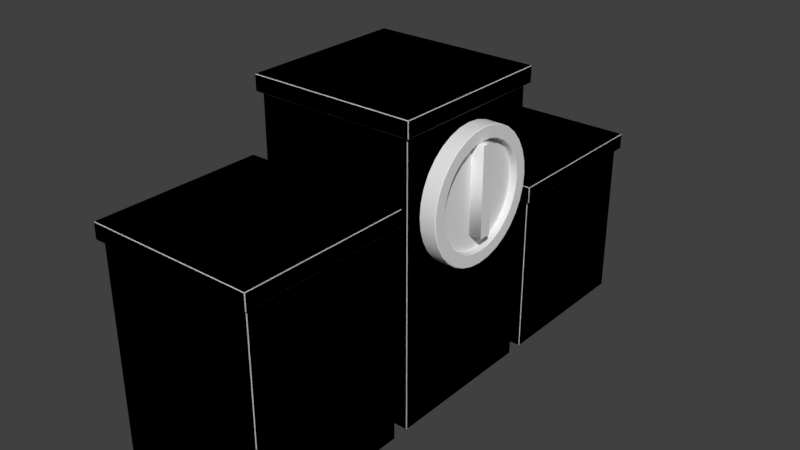 # Source: podium.blend  (saved by Blender 2.78.0; exported with 4.5.12 LTS)
import bpy
from mathutils import Matrix  # noqa: F401  (used for matrix-valued properties, if any)

bpy.ops.wm.read_factory_settings(use_empty=True)
scene = bpy.context.scene
scene.name = 'Scene'

# ---- collections
col_collection_1 = bpy.data.collections.new('Collection 1'); scene.collection.children.link(col_collection_1)

# ---- world
world_world = bpy.data.worlds.new('World'); scene.world = world_world
world_world.color = (0.05088, 0.05088, 0.05088)
world_world.use_sun_shadow = False
world_world.sun_shadow_jitter_overblur = 0.0
world_world.cycles.sampling_method = 'MANUAL'

# ---- meshes
me_cube_004 = bpy.data.meshes.new('Cube.004')
me_cube_004.from_pydata([(1.0, 0.8, 1.55), (1.2, 0.8, 1.55), (1.0, 0.7846, 1.394), (1.2, 0.7846, 1.394), (1.0, 0.7391, 1.244), (1.2, 0.7391, 1.244), (1.0, 0.6652, 1.106), (1.2, 0.6652, 1.106), (1.0, 0.5657, 0.9845), (1.2, 0.5657, 0.9845), (1.0, 0.4445, 0.885), (1.2, 0.4445, 0.885), (1.0, 0.3061, 0.8111), (1.2, 0.3061, 0.8111), (1.0, 0.1561, 0.7656), (1.2, 0.1561, 0.7656), (1.0, -1.676e-07, 0.7502), (1.2, -1.676e-07, 0.7502), (1.0, -0.1561, 0.7656), (1.2, -0.1561, 0.7656), (1.0, -0.3061, 0.8111), (1.2, -0.3061, 0.8111), (1.0, -0.4445, 0.885), (1.2, -0.4445, 0.885), (1.0, -0.5657, 0.9845), (1.2, -0.5657, 0.9845), (1.0, -0.6652, 1.106), (1.2, -0.6652, 1.106), (1.0, -0.7391, 1.244), (1.2, -0.7391, 1.244), (1.0, -0.7846, 1.394), (1.2, -0.7846, 1.394), (1.0, -0.8, 1.55), (1.2, -0.8, 1.55), (1.0, -0.7846, 1.706), (1.2, -0.7846, 1.706), (1.0, -0.7391, 1.856), (1.2, -0.7391, 1.856), (1.0, -0.6652, 1.995), (1.2, -0.6652, 1.995), (1.0, -0.5657, 2.116), (1.2, -0.5657, 2.116), (1.0, -0.4445, 2.215), (1.2, -0.4445, 2.215), (1.0, -0.3061, 2.289), (1.2, -0.3061, 2.289), (1.0, -0.1561, 2.335), (1.2, -0.1561, 2.335), (1.0, 5.445e-07, 2.35), (1.2, 5.445e-07, 2.35), (1.0, 0.1561, 2.335), (1.2, 0.1561, 2.335), (1.0, 0.3061, 2.289), (1.2, 0.3061, 2.289), (1.0, 0.4445, 2.215), (1.2, 0.4445, 2.215), (1.0, 0.5657, 2.116), (1.2, 0.5657, 2.116), (1.0, 0.6652, 1.995), (1.2, 0.6652, 1.995), (1.0, 0.7391, 1.856), (1.2, 0.7391, 1.856), (1.0, 0.7846, 1.706), (1.2, 0.7846, 1.706), (1.2, 0.6277, 1.425), (1.2, 0.64, 1.55), (1.2, 0.5913, 1.305), (1.2, 0.5321, 1.195), (1.2, 0.4525, 1.098), (1.2, 0.3556, 1.018), (1.2, 0.2449, 0.9589), (1.2, 0.1249, 0.9225), (1.2, -1.278e-07, 0.9102), (1.2, -0.1249, 0.9225), (1.2, -0.2449, 0.9589), (1.2, -0.3556, 1.018), (1.2, -0.4525, 1.098), (1.2, -0.5321, 1.195), (1.2, -0.5913, 1.305), (1.2, -0.6277, 1.425), (1.2, -0.64, 1.55), (1.2, -0.6277, 1.675), (1.2, -0.5913, 1.795), (1.2, -0.5321, 1.906), (1.2, -0.4525, 2.003), (1.2, -0.3556, 2.082), (1.2, -0.2449, 2.141), (1.2, -0.1249, 2.178), (1.2, 4.419e-07, 2.19), (1.2, 0.1249, 2.178), (1.2, 0.2449, 2.141), (1.2, 0.3556, 2.082), (1.2, 0.4525, 2.003), (1.2, 0.5321, 1.906), (1.2, 0.5913, 1.795), (1.2, 0.6277, 1.675), (1.112, 0.6277, 1.425), (1.112, 0.64, 1.55), (1.112, 0.5913, 1.305), (1.112, 0.5321, 1.195), (1.112, 0.4525, 1.098), (1.112, 0.3556, 1.018), (1.112, 0.2449, 0.9589), (1.112, 0.1249, 0.9225), (1.112, -1.278e-07, 0.9102), (1.112, -0.1249, 0.9225), (1.112, -0.2449, 0.9589), (1.112, -0.3556, 1.018), (1.112, -0.4525, 1.098), (1.112, -0.5321, 1.195), (1.112, -0.5913, 1.305), (1.112, -0.6277, 1.425), (1.112, -0.64, 1.55), (1.112, -0.6277, 1.675), (1.112, -0.5913, 1.795), (1.112, -0.5321, 1.906), (1.112, -0.4525, 2.003), (1.112, -0.3556, 2.082), (1.112, -0.2449, 2.141), (1.112, -0.1249, 2.178), (1.112, 4.419e-07, 2.19), (1.112, 0.1249, 2.178), (1.112, 0.2449, 2.141), (1.112, 0.3556, 2.082), (1.112, 0.4525, 2.003), (1.112, 0.5321, 1.906), (1.112, 0.5913, 1.795), (1.112, 0.6277, 1.675), (-1.0, 1.2, -1.0), (-1.054, 1.146, 1.0), (-1.0, 3.2, -1.0), (-1.054, 3.254, 1.0), (1.0, 1.2, -1.0), (1.054, 1.146, 1.0), (1.0, 3.2, -1.0), (1.054, 3.254, 1.0), (-1.054, 1.146, 1.2), (-1.054, 3.254, 1.2), (1.054, 3.254, 1.2), (1.054, 1.146, 1.2), (-1.0, 1.2, 1.0), (-1.0, 3.2, 1.0), (1.0, 3.2, 1.0), (1.0, 1.2, 1.0), (-1.0, -3.2, -1.0), (-1.054, -3.254, 1.6), (-1.0, -1.2, -1.0), (-1.054, -1.146, 1.6), (1.0, -3.2, -1.0), (1.054, -3.254, 1.6), (1.0, -1.2, -1.0), (1.054, -1.146, 1.6), (-1.054, -3.254, 1.8), (-1.054, -1.146, 1.8), (1.054, -1.146, 1.8), (1.054, -3.254, 1.8), (-1.0, -3.2, 1.6), (-1.0, -1.2, 1.6), (1.0, -1.2, 1.6), (1.0, -3.2, 1.6), (-1.0, -1.0, -1.0), (-1.054, -1.054, 2.5), (-1.0, 1.0, -1.0), (-1.054, 1.054, 2.5), (1.0, -1.0, -1.0), (1.054, -1.054, 2.5), (1.0, 1.0, -1.0), (1.054, 1.054, 2.5), (-1.054, -1.054, 2.7), (-1.054, 1.054, 2.7), (1.054, 1.054, 2.7), (1.054, -1.054, 2.7), (-1.0, -1.0, 2.5), (-1.0, 1.0, 2.5), (1.0, 1.0, 2.5), (1.0, -1.0, 2.5)], [], [(0, 1, 3, 2), (2, 3, 5, 4), (4, 5, 7, 6), (6, 7, 9, 8), (8, 9, 11, 10), (10, 11, 13, 12), (12, 13, 15, 14), (14, 15, 17, 16), (16, 17, 19, 18), (18, 19, 21, 20), (20, 21, 23, 22), (22, 23, 25, 24), (24, 25, 27, 26), (26, 27, 29, 28), (28, 29, 31, 30), (30, 31, 33, 32), (32, 33, 35, 34), (34, 35, 37, 36), (36, 37, 39, 38), (38, 39, 41, 40), (40, 41, 43, 42), (42, 43, 45, 44), (44, 45, 47, 46), (46, 47, 49, 48), (48, 49, 51, 50), (50, 51, 53, 52), (52, 53, 55, 54), (54, 55, 57, 56), (56, 57, 59, 58), (58, 59, 61, 60), (5, 3, 64, 66), (60, 61, 63, 62), (62, 63, 1, 0), (68, 67, 99, 100), (23, 21, 74, 75), (41, 39, 83, 84), (59, 57, 92, 93), (15, 13, 70, 71), (33, 31, 79, 80), (51, 49, 88, 89), (7, 5, 66, 67), (25, 23, 75, 76), (43, 41, 84, 85), (61, 59, 93, 94), (17, 15, 71, 72), (35, 33, 80, 81), (53, 51, 89, 90), (9, 7, 67, 68), (27, 25, 76, 77), (45, 43, 85, 86), (63, 61, 94, 95), (19, 17, 72, 73), (37, 35, 81, 82), (55, 53, 90, 91), (11, 9, 68, 69), (29, 27, 77, 78), (47, 45, 86, 87), (3, 1, 65, 64), (1, 63, 95, 65), (21, 19, 73, 74), (39, 37, 82, 83), (57, 55, 91, 92), (13, 11, 69, 70), (31, 29, 78, 79), (49, 47, 87, 88), (96, 97, 127, 126, 125, 124, 123, 122, 121, 120, 119, 118, 117, 116, 115, 114, 113, 112, 111, 110, 109, 108, 107, 106, 105, 104, 103, 102, 101, 100, 99, 98), (95, 94, 126, 127), (82, 81, 113, 114), (69, 68, 100, 101), (65, 95, 127, 97), (83, 82, 114, 115), (70, 69, 101, 102), (84, 83, 115, 116), (71, 70, 102, 103), (85, 84, 116, 117), (72, 71, 103, 104), (86, 85, 117, 118), (73, 72, 104, 105), (87, 86, 118, 119), (74, 73, 105, 106), (88, 87, 119, 120), (75, 74, 106, 107), (89, 88, 120, 121), (76, 75, 107, 108), (90, 89, 121, 122), (77, 76, 108, 109), (91, 90, 122, 123), (78, 77, 109, 110), (64, 65, 97, 96), (92, 91, 123, 124), (79, 78, 110, 111), (66, 64, 96, 98), (93, 92, 124, 125), (80, 79, 111, 112), (67, 66, 98, 99), (94, 93, 125, 126), (81, 80, 112, 113), (128, 140, 141, 130), (130, 141, 142, 134), (134, 142, 143, 132), (132, 143, 140, 128), (135, 131, 137, 138), (133, 135, 138, 139), (131, 129, 136, 137), (129, 133, 139, 136), (129, 131, 141, 140), (131, 135, 142, 141), (135, 133, 143, 142), (133, 129, 140, 143), (137, 136, 139, 138), (144, 156, 157, 146), (146, 157, 158, 150), (150, 158, 159, 148), (148, 159, 156, 144), (151, 147, 153, 154), (149, 151, 154, 155), (147, 145, 152, 153), (145, 149, 155, 152), (145, 147, 157, 156), (147, 151, 158, 157), (151, 149, 159, 158), (149, 145, 156, 159), (153, 152, 155, 154), (160, 172, 173, 162), (162, 173, 174, 166), (166, 174, 175, 164), (164, 175, 172, 160), (167, 163, 169, 170), (165, 167, 170, 171), (163, 161, 168, 169), (161, 165, 171, 168), (161, 163, 173, 172), (163, 167, 174, 173), (167, 165, 175, 174), (165, 161, 172, 175), (169, 168, 171, 170)])
me_cube_004.polygons.foreach_set('use_smooth', [1, 1, 1, 1, 1, 1, 1, 1, 1, 1, 1, 1, 1, 1, 1, 1, 1, 1, 1, 1, 1, 1, 1, 1, 1, 1, 1, 1, 1, 1, 1, 1, 1, 1, 1, 1, 1, 1, 1, 1, 1, 1, 1, 1, 1, 1, 1, 1, 1, 1, 1, 1, 1, 1, 1, 1, 1, 1, 1, 1, 1, 1, 1, 1, 1, 1, 1, 1, 1, 1, 1, 1, 1, 1, 1, 1, 1, 1, 1, 1, 1, 1, 1, 1, 1, 1, 1, 1, 1, 1, 1, 1, 1, 1, 1, 1, 1, 0, 0, 0, 0, 0, 0, 0, 0, 0, 0, 0, 0, 0, 0, 0, 0, 0, 0, 0, 0, 0, 0, 0, 0, 0, 0, 0, 0, 0, 0, 0, 0, 0, 0, 0, 0, 0, 0, 0])
_k = set([(1, 3), (1, 63), (3, 5), (5, 7), (7, 9), (9, 11), (11, 13), (13, 15), (15, 17), (17, 19), (19, 21), (21, 23), (23, 25), (25, 27), (27, 29), (29, 31), (31, 33), (33, 35), (35, 37), (37, 39), (39, 41), (41, 43), (43, 45), (45, 47), (47, 49), (49, 51), (51, 53), (53, 55), (55, 57), (57, 59), (59, 61), (61, 63), (64, 65), (64, 66), (65, 95), (66, 67), (67, 68), (68, 69), (69, 70), (70, 71), (71, 72), (72, 73), (73, 74), (74, 75), (75, 76), (76, 77), (77, 78), (78, 79), (79, 80), (80, 81), (81, 82), (82, 83), (83, 84), (84, 85), (85, 86), (86, 87), (87, 88), (88, 89), (89, 90), (90, 91), (91, 92), (92, 93), (93, 94), (94, 95), (96, 97), (96, 98), (97, 127), (98, 99), (99, 100), (100, 101), (101, 102), (102, 103), (103, 104), (104, 105), (105, 106), (106, 107), (107, 108), (108, 109), (109, 110), (110, 111), (111, 112), (112, 113), (113, 114), (114, 115), (115, 116), (116, 117), (117, 118), (118, 119), (119, 120), (120, 121), (121, 122), (122, 123), (123, 124), (124, 125), (125, 126), (126, 127)])
me_cube_004.attributes.new('sharp_edge', 'BOOLEAN', 'EDGE').data.foreach_set('value', [ (min(e.vertices), max(e.vertices)) in _k for e in me_cube_004.edges])
_uv = me_cube_004.uv_layers.new(name='UVMap')
_uv.uv.foreach_set('vector', [0.211, 0.5998, 0.2283, 0.5467, 0.2763, 0.5565, 0.2698, 0.6121, 0.2698, 0.6121, 0.2763, 0.5565, 0.3254, 0.5567, 0.33, 0.6126, 0.33, 0.6126, 0.3254, 0.5567, 0.3737, 0.5471, 0.3893, 0.6011, 0.3893, 0.6011, 0.3737, 0.5471, 0.4193, 0.5281, 0.4452, 0.5781, 0.4452, 0.5781, 0.4193, 0.5281, 0.4603, 0.5005, 0.4956, 0.5445, 0.4956, 0.5445, 0.4603, 0.5005, 0.4952, 0.4654, 0.5385, 0.5016, 0.5385, 0.5016, 0.4952, 0.4654, 0.5226, 0.4241, 0.5721, 0.4512, 0.5721, 0.4512, 0.5226, 0.4241, 0.5415, 0.3782, 0.5953, 0.3951, 0.5953, 0.3951, 0.5415, 0.3782, 0.551, 0.3295, 0.6071, 0.3357, 0.6071, 0.3357, 0.551, 0.3295, 0.551, 0.2799, 0.6071, 0.2751, 0.6071, 0.2751, 0.551, 0.2799, 0.5413, 0.2313, 0.5954, 0.2157, 0.5954, 0.2157, 0.5413, 0.2313, 0.5224, 0.1857, 0.5723, 0.1598, 0.5723, 0.1598, 0.5224, 0.1857, 0.495, 0.1447, 0.5388, 0.1097, 0.5388, 0.1097, 0.495, 0.1447, 0.4602, 0.11, 0.4961, 0.06713, 0.4961, 0.06713, 0.4602, 0.11, 0.4193, 0.08293, 0.446, 0.03391, 0.446, 0.03391, 0.4193, 0.08293, 0.374, 0.0645, 0.3905, 0.01129, 0.3905, 0.01129, 0.374, 0.0645, 0.326, 0.0554, 0.3316, 0.0001002, 0.3316, 0.0001002, 0.326, 0.0554, 0.2772, 0.05594, 0.2719, 0.0006909, 0.2719, 0.0006909, 0.2772, 0.05594, 0.2296, 0.06604, 0.2135, 0.01294, 0.2135, 0.01294, 0.2296, 0.06604, 0.1848, 0.08526, 0.1586, 0.03631, 0.1586, 0.03631, 0.1848, 0.08526, 0.1446, 0.1129, 0.1093, 0.06997, 0.1093, 0.06997, 0.1446, 0.1129, 0.1105, 0.148, 0.06746, 0.1126, 0.06746, 0.1126, 0.1105, 0.148, 0.08366, 0.1891, 0.03462, 0.1626, 0.03462, 0.1626, 0.08366, 0.1891, 0.06518, 0.2346, 0.012, 0.218, 0.012, 0.218, 0.06518, 0.2346, 0.05564, 0.2828, 0.0003671, 0.2765, 0.0003671, 0.2765, 0.05564, 0.2828, 0.05543, 0.3317, 0.0001002, 0.336, 0.0001002, 0.336, 0.05543, 0.3317, 0.06453, 0.3796, 0.01115, 0.3944, 0.01115, 0.3944, 0.06453, 0.3796, 0.08262, 0.4247, 0.03314, 0.4495, 0.03314, 0.4495, 0.08262, 0.4247, 0.1091, 0.4654, 0.06537, 0.4994, 0.06537, 0.4994, 0.1091, 0.4654, 0.1431, 0.5002, 0.1068, 0.5422, 0.3254, 0.5567, 0.2763, 0.5565, 0.2813, 0.507, 0.3205, 0.507, 0.1068, 0.5422, 0.1431, 0.5002, 0.1834, 0.5277, 0.1559, 0.5761, 0.1559, 0.5761, 0.1834, 0.5277, 0.2283, 0.5467, 0.211, 0.5998, 0.3955, 0.484, 0.3591, 0.4992, 0.3529, 0.4792, 0.3854, 0.4655, 0.5413, 0.2313, 0.551, 0.2799, 0.5008, 0.2848, 0.4931, 0.2459, 0.1848, 0.08526, 0.2296, 0.06604, 0.2446, 0.1133, 0.2089, 0.1286, 0.1091, 0.4654, 0.08262, 0.4247, 0.1265, 0.4019, 0.1477, 0.4345, 0.5226, 0.4241, 0.4952, 0.4654, 0.4561, 0.4336, 0.478, 0.4004, 0.374, 0.0645, 0.4193, 0.08293, 0.3961, 0.1269, 0.36, 0.1121, 0.05564, 0.2828, 0.06518, 0.2346, 0.1132, 0.2491, 0.1054, 0.2879, 0.3737, 0.5471, 0.3254, 0.5567, 0.3205, 0.507, 0.3591, 0.4992, 0.5224, 0.1857, 0.5413, 0.2313, 0.4931, 0.2459, 0.4781, 0.2093, 0.1446, 0.1129, 0.1848, 0.08526, 0.2089, 0.1286, 0.1768, 0.1509, 0.1431, 0.5002, 0.1091, 0.4654, 0.1477, 0.4345, 0.1748, 0.4623, 0.5415, 0.3782, 0.5226, 0.4241, 0.478, 0.4004, 0.4931, 0.3636, 0.326, 0.0554, 0.374, 0.0645, 0.36, 0.1121, 0.3217, 0.1048, 0.05543, 0.3317, 0.05564, 0.2828, 0.1054, 0.2879, 0.105, 0.3273, 0.4193, 0.5281, 0.3737, 0.5471, 0.3591, 0.4992, 0.3955, 0.484, 0.495, 0.1447, 0.5224, 0.1857, 0.4781, 0.2093, 0.4564, 0.1764, 0.1105, 0.148, 0.1446, 0.1129, 0.1768, 0.1509, 0.1495, 0.1792, 0.1834, 0.5277, 0.1431, 0.5002, 0.1748, 0.4623, 0.207, 0.4842, 0.551, 0.3295, 0.5415, 0.3782, 0.4931, 0.3636, 0.5008, 0.3246, 0.2772, 0.05594, 0.326, 0.0554, 0.3217, 0.1048, 0.2827, 0.1052, 0.06453, 0.3796, 0.05543, 0.3317, 0.105, 0.3273, 0.1121, 0.3657, 0.4603, 0.5005, 0.4193, 0.5281, 0.3955, 0.484, 0.4283, 0.4618, 0.4602, 0.11, 0.495, 0.1447, 0.4564, 0.1764, 0.4287, 0.1486, 0.08366, 0.1891, 0.1105, 0.148, 0.1495, 0.1792, 0.128, 0.2123, 0.2763, 0.5565, 0.2283, 0.5467, 0.243, 0.4993, 0.2813, 0.507, 0.2283, 0.5467, 0.1834, 0.5277, 0.207, 0.4842, 0.243, 0.4993, 0.551, 0.2799, 0.551, 0.3295, 0.5008, 0.3246, 0.5008, 0.2848, 0.2296, 0.06604, 0.2772, 0.05594, 0.2827, 0.1052, 0.2446, 0.1133, 0.08262, 0.4247, 0.06453, 0.3796, 0.1121, 0.3657, 0.1265, 0.4019, 0.4952, 0.4654, 0.4603, 0.5005, 0.4283, 0.4618, 0.4561, 0.4336, 0.4193, 0.08293, 0.4602, 0.11, 0.4287, 0.1486, 0.3961, 0.1269, 0.06518, 0.2346, 0.08366, 0.1891, 0.128, 0.2123, 0.1132, 0.2491, 0.7464, 0.3851, 0.7106, 0.3703, 0.6785, 0.3488, 0.6512, 0.3215, 0.6297, 0.2894, 0.6149, 0.2536, 0.6073, 0.2157, 0.6073, 0.177, 0.6149, 0.1391, 0.6297, 0.1034, 0.6512, 0.07126, 0.6785, 0.04392, 0.7106, 0.02244, 0.7464, 0.007643, 0.7843, 0.0001002, 0.8229, 0.0001003, 0.8609, 0.007643, 0.8966, 0.02244, 0.9287, 0.04392, 0.9561, 0.07126, 0.9776, 0.1034, 0.9924, 0.1391, 0.9999, 0.1771, 0.9999, 0.2157, 0.9924, 0.2536, 0.9776, 0.2894, 0.9561, 0.3215, 0.9287, 0.3488, 0.8966, 0.3703, 0.8609, 0.3851, 0.823, 0.3927, 0.7843, 0.3927, 0.207, 0.4842, 0.1748, 0.4623, 0.188, 0.4463, 0.2168, 0.4659, 0.2827, 0.1052, 0.3217, 0.1048, 0.3199, 0.1254, 0.2851, 0.1258, 0.4283, 0.4618, 0.3955, 0.484, 0.3854, 0.4655, 0.4147, 0.4456, 0.243, 0.4993, 0.207, 0.4842, 0.2168, 0.4659, 0.249, 0.4794, 0.2446, 0.1133, 0.2827, 0.1052, 0.2851, 0.1258, 0.251, 0.1331, 0.4561, 0.4336, 0.4283, 0.4618, 0.4147, 0.4456, 0.4397, 0.4204, 0.2089, 0.1286, 0.2446, 0.1133, 0.251, 0.1331, 0.2188, 0.1468, 0.478, 0.4004, 0.4561, 0.4336, 0.4397, 0.4204, 0.4593, 0.3906, 0.1768, 0.1509, 0.2089, 0.1286, 0.2188, 0.1468, 0.1904, 0.1667, 0.4931, 0.3636, 0.478, 0.4004, 0.4593, 0.3906, 0.4728, 0.3576, 0.1495, 0.1792, 0.1768, 0.1509, 0.1904, 0.1667, 0.166, 0.1921, 0.5008, 0.3246, 0.4931, 0.3636, 0.4728, 0.3576, 0.4797, 0.3226, 0.128, 0.2123, 0.1495, 0.1792, 0.166, 0.1921, 0.1468, 0.2219, 0.5008, 0.2848, 0.5008, 0.3246, 0.4797, 0.3226, 0.4797, 0.287, 0.1132, 0.2491, 0.128, 0.2123, 0.1468, 0.2219, 0.1335, 0.2551, 0.4931, 0.2459, 0.5008, 0.2848, 0.4797, 0.287, 0.4729, 0.252, 0.1054, 0.2879, 0.1132, 0.2491, 0.1335, 0.2551, 0.1263, 0.2901, 0.4781, 0.2093, 0.4931, 0.2459, 0.4729, 0.252, 0.4596, 0.2192, 0.105, 0.3273, 0.1054, 0.2879, 0.1263, 0.2901, 0.1258, 0.3253, 0.4564, 0.1764, 0.4781, 0.2093, 0.4596, 0.2192, 0.4402, 0.1897, 0.1121, 0.3657, 0.105, 0.3273, 0.1258, 0.3253, 0.1321, 0.3599, 0.4287, 0.1486, 0.4564, 0.1764, 0.4402, 0.1897, 0.4155, 0.1648, 0.2813, 0.507, 0.243, 0.4993, 0.249, 0.4794, 0.2833, 0.4863, 0.1265, 0.4019, 0.1121, 0.3657, 0.1321, 0.3599, 0.1449, 0.3923, 0.3961, 0.1269, 0.4287, 0.1486, 0.4155, 0.1648, 0.3864, 0.1453, 0.3205, 0.507, 0.2813, 0.507, 0.2833, 0.4863, 0.3184, 0.4862, 0.1477, 0.4345, 0.1265, 0.4019, 0.1449, 0.3923, 0.1638, 0.4215, 0.36, 0.1121, 0.3961, 0.1269, 0.3864, 0.1453, 0.3541, 0.132, 0.3591, 0.4992, 0.3205, 0.507, 0.3184, 0.4862, 0.3529, 0.4792, 0.1748, 0.4623, 0.1477, 0.4345, 0.1638, 0.4215, 0.188, 0.4463, 0.3217, 0.1048, 0.36, 0.1121, 0.3541, 0.132, 0.3199, 0.1254, 0.9244, 0.916, 0.7565, 0.916, 0.7565, 0.7481, 0.9244, 0.7481, 0.5717, 0.916, 0.5717, 0.7481, 0.7397, 0.7481, 0.7397, 0.916, 0.5549, 0.7481, 0.5549, 0.916, 0.387, 0.916, 0.387, 0.7481, 0.008397, 0.7977, 0.008397, 0.6298, 0.1763, 0.6298, 0.1763, 0.7977, 0.9091, 0.7313, 0.9091, 0.5542, 0.9259, 0.5542, 0.9259, 0.7313, 0.8587, 0.5542, 0.8587, 0.7313, 0.8419, 0.7313, 0.8419, 0.5542, 0.958, 0.2023, 0.958, 0.3793, 0.9412, 0.3793, 0.9412, 0.2023, 0.8755, 0.7313, 0.8755, 0.5542, 0.8923, 0.5542, 0.8923, 0.7313, 0.387, 0.7313, 0.387, 0.5542, 0.3916, 0.5588, 0.3916, 0.7267, 0.387, 0.5542, 0.5641, 0.5542, 0.5595, 0.5588, 0.3916, 0.5588, 0.5641, 0.5542, 0.5641, 0.7313, 0.5595, 0.7267, 0.5595, 0.5588, 0.5641, 0.7313, 0.387, 0.7313, 0.3916, 0.7267, 0.5595, 0.7267, 0.1931, 0.9252, 0.1931, 0.7481, 0.3702, 0.7481, 0.3702, 0.9252, 0.1931, 0.5374, 0.1931, 0.3191, 0.3611, 0.3191, 0.3611, 0.5374, 0.3779, 0.5374, 0.3779, 0.3191, 0.5458, 0.3191, 0.5458, 0.5374, 0.7306, 0.2435, 0.7306, 0.4618, 0.5626, 0.4618, 0.5626, 0.2435, 0.5626, 0.2267, 0.5626, 0.008397, 0.7306, 0.008397, 0.7306, 0.2267, 0.7915, 0.5542, 0.7915, 0.7313, 0.7747, 0.7313, 0.7747, 0.5542, 0.8251, 0.5542, 0.8251, 0.7313, 0.8083, 0.7313, 0.8083, 0.5542, 0.958, 0.008397, 0.958, 0.1855, 0.9412, 0.1855, 0.9412, 0.008397, 0.9412, 0.9252, 0.9412, 0.7481, 0.958, 0.7481, 0.958, 0.9252, 0.1931, 0.7313, 0.1931, 0.5542, 0.1977, 0.5588, 0.1977, 0.7267, 0.1931, 0.5542, 0.3702, 0.5542, 0.3656, 0.5588, 0.1977, 0.5588, 0.3702, 0.5542, 0.3702, 0.7313, 0.3656, 0.7267, 0.3656, 0.5588, 0.3702, 0.7313, 0.1931, 0.7313, 0.1977, 0.7267, 0.3656, 0.7267, 0.9244, 0.3793, 0.7474, 0.3793, 0.7474, 0.2023, 0.9244, 0.2023, 0.1931, 0.3023, 0.1931, 0.008397, 0.3611, 0.008397, 0.3611, 0.3023, 0.5458, 0.008397, 0.5458, 0.3023, 0.3779, 0.3023, 0.3779, 0.008397, 0.008397, 0.3023, 0.008397, 0.008397, 0.1763, 0.008397, 0.1763, 0.3023, 0.008397, 0.613, 0.008397, 0.3191, 0.1763, 0.3191, 0.1763, 0.613, 0.008397, 0.9916, 0.008397, 0.8145, 0.02519, 0.8145, 0.02519, 0.9916, 0.9595, 0.5542, 0.9595, 0.7313, 0.9427, 0.7313, 0.9427, 0.5542, 0.05878, 0.8145, 0.05878, 0.9916, 0.04199, 0.9916, 0.04199, 0.8145, 0.9748, 0.1855, 0.9748, 0.008397, 0.9916, 0.008397, 0.9916, 0.1855, 0.7474, 0.1855, 0.7474, 0.008397, 0.7519, 0.01296, 0.7519, 0.1809, 0.7474, 0.008397, 0.9244, 0.008397, 0.9199, 0.01296, 0.7519, 0.01296, 0.9244, 0.008397, 0.9244, 0.1855, 0.9199, 0.1809, 0.9199, 0.01296, 0.9244, 0.1855, 0.7474, 0.1855, 0.7519, 0.1809, 0.9199, 0.1809, 0.5809, 0.7313, 0.5809, 0.5542, 0.7579, 0.5542, 0.7579, 0.7313])
me_cube_004.use_remesh_preserve_volume = False
me_cube_004.use_remesh_preserve_attributes = False
me_cube_004.use_mirror_vertex_groups = False
me_cube_004.update()
me_cube_002 = bpy.data.meshes.new('Cube.002')
me_cube_002.from_pydata([(-1.0, 1.2, -1.0), (-1.054, 1.146, 1.0), (-1.0, 3.2, -1.0), (-1.054, 3.254, 1.0), (1.0, 1.2, -1.0), (1.054, 1.146, 1.0), (1.0, 3.2, -1.0), (1.054, 3.254, 1.0), (-1.054, 1.146, 1.2), (-1.054, 3.254, 1.2), (1.054, 3.254, 1.2), (1.054, 1.146, 1.2), (-1.0, 1.2, 1.0), (-1.0, 3.2, 1.0), (1.0, 3.2, 1.0), (1.0, 1.2, 1.0), (-1.0, -3.2, -1.0), (-1.054, -3.254, 1.6), (-1.0, -1.2, -1.0), (-1.054, -1.146, 1.6), (1.0, -3.2, -1.0), (1.054, -3.254, 1.6), (1.0, -1.2, -1.0), (1.054, -1.146, 1.6), (-1.054, -3.254, 1.8), (-1.054, -1.146, 1.8), (1.054, -1.146, 1.8), (1.054, -3.254, 1.8), (-1.0, -3.2, 1.6), (-1.0, -1.2, 1.6), (1.0, -1.2, 1.6), (1.0, -3.2, 1.6), (-1.0, -1.0, -1.0), (-1.054, -1.054, 2.5), (-1.0, 1.0, -1.0), (-1.054, 1.054, 2.5), (1.0, -1.0, -1.0), (1.054, -1.054, 2.5), (1.0, 1.0, -1.0), (1.054, 1.054, 2.5), (-1.054, -1.054, 2.7), (-1.054, 1.054, 2.7), (1.054, 1.054, 2.7), (1.054, -1.054, 2.7), (-1.0, -1.0, 2.5), (-1.0, 1.0, 2.5), (1.0, 1.0, 2.5), (1.0, -1.0, 2.5)], [], [(0, 12, 13, 2), (2, 13, 14, 6), (6, 14, 15, 4), (4, 15, 12, 0), (7, 3, 9, 10), (5, 7, 10, 11), (3, 1, 8, 9), (1, 5, 11, 8), (1, 3, 13, 12), (3, 7, 14, 13), (7, 5, 15, 14), (5, 1, 12, 15), (9, 8, 11, 10), (16, 28, 29, 18), (18, 29, 30, 22), (22, 30, 31, 20), (20, 31, 28, 16), (23, 19, 25, 26), (21, 23, 26, 27), (19, 17, 24, 25), (17, 21, 27, 24), (17, 19, 29, 28), (19, 23, 30, 29), (23, 21, 31, 30), (21, 17, 28, 31), (25, 24, 27, 26), (32, 44, 45, 34), (34, 45, 46, 38), (38, 46, 47, 36), (36, 47, 44, 32), (39, 35, 41, 42), (37, 39, 42, 43), (35, 33, 40, 41), (33, 37, 43, 40), (33, 35, 45, 44), (35, 39, 46, 45), (39, 37, 47, 46), (37, 33, 44, 47), (41, 40, 43, 42)])
me_cube_002.use_remesh_preserve_volume = False
me_cube_002.use_remesh_preserve_attributes = False
me_cube_002.use_mirror_vertex_groups = False
me_cube_002.update()

# ---- curves / text
txt_text = bpy.data.curves.new('Text', 'FONT')
txt_text.dimensions = '2D'
txt_text.body = '1'
txt_text.use_path_clamp = True
txt_text.bevel_resolution = 0
txt_text.extrude = 0.168

# ---- objects
ob_text = bpy.data.objects.new('Text', txt_text)
ob_podium = bpy.data.objects.new('podium', me_cube_004)
ob_mcdcx_podium = bpy.data.objects.new('MCDCX_podium', me_cube_002)

# ---- transforms, parenting, visibility, modifiers, constraints
ob_text.location = (1.0, -0.4103, 1.1)
ob_text.rotation_euler = (1.571, 0.0, 1.571)
ob_text.scale = (1.584, 1.584, 1.584)
ob_text.lineart.crease_threshold = 0.0
ob_podium.location = (0.0, 0.0, 0.0)
ob_podium.lineart.crease_threshold = 0.0
_m = ob_podium.modifiers.new('Bevel', 'BEVEL')
_m.width = 0.008
_m.width_pct = 0.008
_m.spread = 0.0
_m = ob_podium.modifiers.new('EdgeSplit', 'EDGE_SPLIT')
_m.use_edge_angle = False
ob_mcdcx_podium.location = (0.0, 0.0, 0.0)
ob_mcdcx_podium.hide_viewport = True
ob_mcdcx_podium.lineart.crease_threshold = 0.0
_m = ob_mcdcx_podium.modifiers.new('Bevel', 'BEVEL')
_m.width = 0.008
_m.width_pct = 0.008
_m.limit_method = 'NONE'
_m.spread = 0.0

# ---- collection membership
col_collection_1.objects.link(ob_text)
col_collection_1.objects.link(ob_podium)
col_collection_1.objects.link(ob_mcdcx_podium)

# ---- scene / render settings (as saved in the file)
scene.frame_start = 1; scene.frame_end = 250; scene.frame_set(1)
scene.render.engine = 'BLENDER_EEVEE_NEXT'
scene.render.resolution_percentage = 50
scene.render.dither_intensity = 0.0
scene.cycles.use_denoising = False
scene.cycles.samples = 128
scene.cycles.sampling_pattern = 'TABULATED_SOBOL'
scene.cycles.light_sampling_threshold = 0.0
scene.cycles.use_adaptive_sampling = False
scene.cycles.use_light_tree = False
scene.cycles.blur_glossy = 0.0
scene.cycles.sample_clamp_indirect = 0.0
scene.view_settings.view_transform = 'Standard'
bpy.context.view_layer.update()

# ---- added for rendering (the .blend has no active camera and no usable light): camera, sun
cam_auto = bpy.data.cameras.new('AutoCamera')
cam_auto.lens = 50.0
cam_auto.sensor_width = 36.0
cam_auto.clip_end = 1000.0
ob_auto_camera = bpy.data.objects.new('AutoCamera', cam_auto)
scene.collection.objects.link(ob_auto_camera)
ob_auto_camera.location = (7.30709, -8.68112, 6.63742)
ob_auto_camera.rotation_euler = (1.09748, -7.21219e-08, 0.694738)
scene.camera = ob_auto_camera
light_auto_sun = bpy.data.lights.new('AutoSun', 'SUN')
light_auto_sun.energy = 3.0
light_auto_sun.angle = 0.0523599
ob_auto_sun = bpy.data.objects.new('AutoSun', light_auto_sun)
scene.collection.objects.link(ob_auto_sun)
ob_auto_sun.rotation_euler = (0.872665, 0.174533, 0.523599)
bpy.context.view_layer.update()
